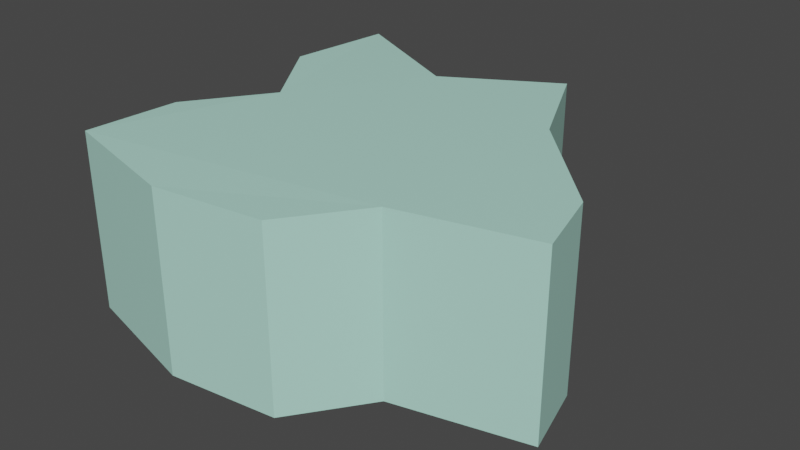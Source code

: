 # Source: ice1.blend  (saved by Blender 2.90.8; exported with 4.5.12 LTS)
import bpy
from mathutils import Matrix  # noqa: F401  (used for matrix-valued properties, if any)

bpy.ops.wm.read_factory_settings(use_empty=True)
scene = bpy.context.scene
scene.name = 'Scene'

# ---- collections
col_collection = bpy.data.collections.new('Collection'); scene.collection.children.link(col_collection)

# ---- materials (node trees are filled in below, after node groups)
mat_material = bpy.data.materials.new('Material')
mat_material.alpha_threshold = 0.0
mat_material.use_transparent_shadow = False
mat_material.line_color = (0.0, 0.0, 0.0, 1.0)

# ---- material node trees
mat_material.use_nodes = True; mat_material.node_tree.nodes.clear()
_N = mat_material.node_tree.nodes; _L = mat_material.node_tree.links
n0 = _N.new('ShaderNodeOutputMaterial'); n0.name = 'Material Output'; n0.location = (300, 300)
n1 = _N.new('ShaderNodeBsdfPrincipled'); n1.name = 'Principled BSDF'; n1.location = (10, 300)
n1.distribution = 'GGX'
n1.subsurface_method = 'BURLEY'
n1.inputs[0].default_value = (0.4534, 0.8, 0.6879, 1.0)
n1.inputs[2].default_value = 0.4
n1.inputs[3].default_value = 1.45
n1.inputs[27].default_value = (0.0, 0.0, 0.0, 1.0)
n1.inputs[28].default_value = 1.0
_L.new(n1.outputs[0], n0.inputs[0])
n0.is_active_output = True

# ---- world
world_world = bpy.data.worlds.new('World'); scene.world = world_world
world_world.use_nodes = True; world_world.node_tree.nodes.clear()
_N = world_world.node_tree.nodes; _L = world_world.node_tree.links
n0 = _N.new('ShaderNodeOutputWorld'); n0.name = 'World Output'; n0.location = (300, 300)
n1 = _N.new('ShaderNodeBackground'); n1.name = 'Background'; n1.location = (10, 300)
n1.inputs[0].default_value = (0.05088, 0.05088, 0.05088, 1.0)
_L.new(n1.outputs[0], n0.inputs[0])
n0.is_active_output = True
world_world.color = (0.05088, 0.05088, 0.05088)
world_world.use_sun_shadow = False
world_world.sun_shadow_jitter_overblur = 0.0

# ---- meshes
me_cube = bpy.data.meshes.new('Cube')
me_cube.from_pydata([(1.671, -1.215, -1.124), (1.671, -1.215, 0.876), (0.4492, -1.368, 0.876), (0.4492, -1.368, -1.124), (-0.9568, 0.08869, 0.8868), (-0.9568, 0.08869, -1.113), (-1.008, -1.0, 0.8982), (-1.008, -1.0, -1.102), (2.266, -0.3907, -1.124), (2.266, -0.3907, 0.876), (3.732, -0.0395, -1.124), (3.732, -0.0395, 0.876), (3.518, 0.7697, -1.124), (3.518, 0.7697, 0.876), (2.404, 1.961, -1.124), (2.404, 1.961, 0.876), (1.839, 3.182, -1.124), (1.839, 3.182, 0.876), (0.6019, 2.465, -1.124), (0.6019, 2.465, 0.876), (-0.8945, 3.228, -1.124), (-0.8945, 3.228, 0.876), (-0.9921, 1.957, -1.109), (-0.9921, 1.957, 0.8913), (-0.3338, 0.9837, -1.112), (-0.3338, 0.9837, 0.8877)], [], [(1, 0, 8, 9), (3, 2, 6, 7), (7, 6, 4, 5), (2, 3, 0, 1), (9, 8, 10, 11), (11, 10, 12, 13), (13, 12, 14, 15), (15, 14, 16, 17), (17, 16, 18, 19), (19, 18, 20, 21), (21, 20, 22, 23), (23, 22, 24, 25), (5, 4, 25, 24), (1, 9, 11, 13, 15, 17, 19, 21, 23, 25, 4, 6, 2), (5, 24, 22, 20, 18, 16, 14, 12, 10, 8, 0, 3, 7)])
_uv = me_cube.uv_layers.new(name='UVMap')
_uv.uv.foreach_set('vector', [0.625, 0.75, 0.375, 0.75, 0.375, 0.75, 0.625, 0.75, 0.375, 0.75, 0.625, 0.75, 0.625, 1.0, 0.375, 1.0, 0.375, 0.0, 0.625, 0.0, 0.625, 0.25, 0.375, 0.25, 0.625, 0.75, 0.375, 0.75, 0.375, 0.75, 0.625, 0.75, 0.625, 0.75, 0.375, 0.75, 0.375, 0.75, 0.625, 0.75, 0.625, 0.75, 0.375, 0.75, 0.375, 0.75, 0.625, 0.75, 0.625, 0.75, 0.375, 0.75, 0.375, 0.75, 0.625, 0.75, 0.625, 0.75, 0.375, 0.75, 0.375, 0.75, 0.625, 0.75, 0.625, 0.75, 0.375, 0.75, 0.375, 0.75, 0.625, 0.75, 0.625, 0.75, 0.375, 0.75, 0.375, 0.75, 0.625, 0.75, 0.625, 0.75, 0.375, 0.75, 0.375, 0.75, 0.625, 0.75, 0.625, 0.75, 0.375, 0.75, 0.375, 0.75, 0.625, 0.75, 0.375, 0.25, 0.625, 0.25, 0.625, 0.75, 0.375, 0.75, 0.625, 0.75, 0.625, 0.75, 0.625, 0.75, 0.625, 0.75, 0.625, 0.75, 0.625, 0.75, 0.625, 0.75, 0.625, 0.75, 0.625, 0.75, 0.625, 0.75, 0.625, 0.25, 0.625, 0.0, 0.625, 0.75, 0.375, 0.25, 0.375, 0.75, 0.375, 0.75, 0.375, 0.75, 0.375, 0.75, 0.375, 0.75, 0.375, 0.75, 0.375, 0.75, 0.375, 0.75, 0.375, 0.75, 0.375, 0.75, 0.375, 0.75, 0.375, 1.0])
me_cube.materials.append(mat_material)
me_cube.use_remesh_preserve_volume = False
me_cube.use_remesh_preserve_attributes = False
me_cube.use_mirror_vertex_groups = False
me_cube.update()

# ---- objects
ob_cube = bpy.data.objects.new('Cube', me_cube)

# ---- transforms, parenting, visibility, modifiers, constraints
ob_cube.location = (1.0, 1.0, 1.0)
ob_cube.lock_location = (False, False, True)
ob_cube.lock_rotation = (False, False, True)
ob_cube.lock_rotations_4d = False
ob_cube.lock_scale = (False, False, True)
ob_cube.empty_display_type = 'ARROWS'
ob_cube.lineart.crease_threshold = 0.0

# ---- collection membership
col_collection.objects.link(ob_cube)

# ---- scene / render settings (as saved in the file)
scene.frame_start = 1; scene.frame_end = 250; scene.frame_set(1)
scene.render.engine = 'BLENDER_EEVEE_NEXT'
scene.cycles.use_denoising = False
scene.cycles.samples = 128
scene.cycles.sampling_pattern = 'TABULATED_SOBOL'
scene.cycles.use_adaptive_sampling = False
scene.cycles.use_light_tree = False
scene.view_settings.view_transform = 'Filmic'
bpy.context.view_layer.update()

# ---- added for rendering (the .blend has no active camera and no usable light): camera, sun
cam_auto = bpy.data.cameras.new('AutoCamera')
cam_auto.lens = 50.0
cam_auto.sensor_width = 36.0
cam_auto.clip_end = 1000.0
ob_auto_camera = bpy.data.objects.new('AutoCamera', cam_auto)
scene.collection.objects.link(ob_auto_camera)
ob_auto_camera.location = (8.75068, -5.73667, 5.99826)
ob_auto_camera.rotation_euler = (1.09748, -7.21219e-08, 0.694738)
scene.camera = ob_auto_camera
light_auto_sun = bpy.data.lights.new('AutoSun', 'SUN')
light_auto_sun.energy = 3.0
light_auto_sun.angle = 0.0523599
ob_auto_sun = bpy.data.objects.new('AutoSun', light_auto_sun)
scene.collection.objects.link(ob_auto_sun)
ob_auto_sun.rotation_euler = (0.872665, 0.174533, 0.523599)
bpy.context.view_layer.update()
